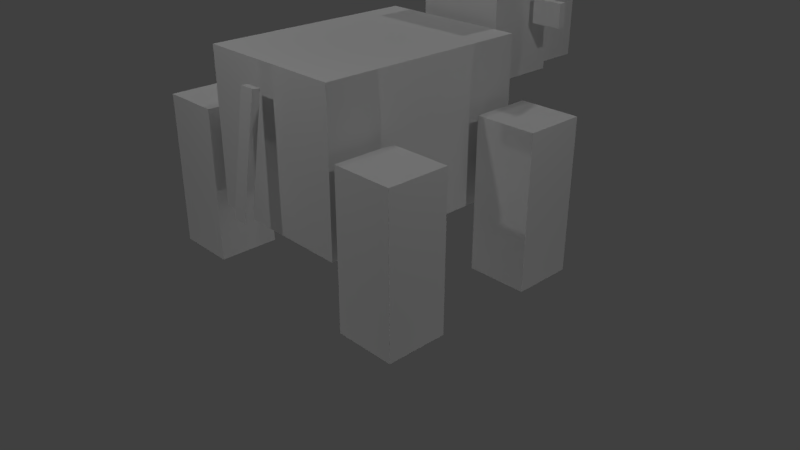 # Source: cow.blend  (saved by Blender 2.79.0; exported with 4.5.12 LTS)
import bpy
from mathutils import Matrix  # noqa: F401  (used for matrix-valued properties, if any)

bpy.ops.wm.read_factory_settings(use_empty=True)
scene = bpy.context.scene
scene.name = 'Scene'

# ---- collections
col_collection_1 = bpy.data.collections.new('Collection 1'); scene.collection.children.link(col_collection_1)

# ---- materials (node trees are filled in below, after node groups)
mat_material = bpy.data.materials.new('Material')
mat_material.alpha_threshold = 0.0
mat_material.use_transparent_shadow = False
mat_material.roughness = 0.5
mat_material.line_color = (0.0, 0.0, 0.0, 1.0)

# ---- material node trees

# ---- world
world_world = bpy.data.worlds.new('World'); scene.world = world_world
world_world.color = (0.05088, 0.05088, 0.05088)
world_world.use_sun_shadow = False
world_world.sun_shadow_jitter_overblur = 0.0
world_world.cycles.sampling_method = 'MANUAL'

# ---- cameras
cam_camera = bpy.data.cameras.new('Camera')
cam_camera.clip_end = 100.0
cam_camera.lens = 35.0
cam_camera.sensor_width = 32.0
cam_camera.sensor_height = 18.0
cam_camera.ortho_scale = 7.314
cam_camera.dof.focus_distance = 0.0
cam_camera.dof.aperture_fstop = 128.0

# ---- lights
light_lamp_007 = bpy.data.lights.new('Lamp.007', 'POINT')
light_lamp_007.transmission_factor = 0.0
light_lamp_007.cutoff_distance = 30.0
light_lamp_007.energy = 100.0
light_lamp_007.shadow_buffer_clip_start = 1.001
light_lamp_007.shadow_soft_size = 0.1
light_lamp_007.shadow_maximum_resolution = 0.006
light_lamp_007.use_absolute_resolution = True
light_lamp_006 = bpy.data.lights.new('Lamp.006', 'POINT')
light_lamp_006.transmission_factor = 0.0
light_lamp_006.cutoff_distance = 30.0
light_lamp_006.energy = 100.0
light_lamp_006.shadow_buffer_clip_start = 1.001
light_lamp_006.shadow_soft_size = 0.1
light_lamp_006.shadow_maximum_resolution = 0.006
light_lamp_006.use_absolute_resolution = True
light_lamp_005 = bpy.data.lights.new('Lamp.005', 'POINT')
light_lamp_005.transmission_factor = 0.0
light_lamp_005.cutoff_distance = 30.0
light_lamp_005.energy = 100.0
light_lamp_005.shadow_buffer_clip_start = 1.001
light_lamp_005.shadow_soft_size = 0.1
light_lamp_005.shadow_maximum_resolution = 0.006
light_lamp_005.use_absolute_resolution = True
light_lamp_004 = bpy.data.lights.new('Lamp.004', 'POINT')
light_lamp_004.transmission_factor = 0.0
light_lamp_004.cutoff_distance = 30.0
light_lamp_004.energy = 100.0
light_lamp_004.shadow_buffer_clip_start = 1.001
light_lamp_004.shadow_soft_size = 0.1
light_lamp_004.shadow_maximum_resolution = 0.006
light_lamp_004.use_absolute_resolution = True
light_lamp_003 = bpy.data.lights.new('Lamp.003', 'POINT')
light_lamp_003.transmission_factor = 0.0
light_lamp_003.cutoff_distance = 30.0
light_lamp_003.energy = 100.0
light_lamp_003.shadow_buffer_clip_start = 1.001
light_lamp_003.shadow_soft_size = 0.1
light_lamp_003.shadow_maximum_resolution = 0.006
light_lamp_003.use_absolute_resolution = True
light_lamp_002 = bpy.data.lights.new('Lamp.002', 'POINT')
light_lamp_002.transmission_factor = 0.0
light_lamp_002.cutoff_distance = 30.0
light_lamp_002.energy = 100.0
light_lamp_002.shadow_buffer_clip_start = 1.001
light_lamp_002.shadow_soft_size = 0.1
light_lamp_002.shadow_maximum_resolution = 0.006
light_lamp_002.use_absolute_resolution = True
light_lamp_001 = bpy.data.lights.new('Lamp.001', 'POINT')
light_lamp_001.transmission_factor = 0.0
light_lamp_001.cutoff_distance = 30.0
light_lamp_001.energy = 100.0
light_lamp_001.shadow_buffer_clip_start = 1.001
light_lamp_001.shadow_soft_size = 0.1
light_lamp_001.shadow_maximum_resolution = 0.006
light_lamp_001.use_absolute_resolution = True
light_lamp = bpy.data.lights.new('Lamp', 'POINT')
light_lamp.transmission_factor = 0.0
light_lamp.cutoff_distance = 30.0
light_lamp.energy = 100.0
light_lamp.shadow_buffer_clip_start = 1.001
light_lamp.shadow_soft_size = 0.1
light_lamp.shadow_maximum_resolution = 0.006
light_lamp.use_absolute_resolution = True

# ---- meshes
me_cube = bpy.data.meshes.new('Cube')
me_cube.from_pydata([(1.0, 1.4, -1.0), (1.0, -1.4, -1.0), (-1.0, -1.4, -1.0), (-1.0, 1.4, -1.0), (1.0, 1.4, 1.0), (1.0, -1.4, 1.0), (-1.0, -1.4, 1.0), (-1.0, 1.4, 1.0), (0.1, 1.878, -0.6992), (0.1, 1.779, -0.7142), (-0.1, 1.779, -0.7142), (-0.1, 1.878, -0.6992), (0.1, 1.654, 0.7839), (0.1, 1.555, 0.7689), (-0.1, 1.555, 0.7689), (-0.1, 1.654, 0.7839), (1.95, 1.455, -1.795), (1.95, 0.6546, -1.795), (1.15, 0.6546, -1.795), (1.15, 1.455, -1.795), (1.95, 1.455, 0.2053), (1.95, 0.6546, 0.2053), (1.15, 0.6546, 0.2053), (1.15, 1.455, 0.2053), (-1.158, 1.455, -1.795), (-1.158, 0.6546, -1.795), (-1.958, 0.6546, -1.795), (-1.958, 1.455, -1.795), (-1.158, 1.455, 0.2053), (-1.158, 0.6546, 0.2053), (-1.958, 0.6546, 0.2053), (-1.958, 1.455, 0.2053), (1.962, -0.6751, -1.795), (1.962, -1.475, -1.795), (1.162, -1.475, -1.795), (1.162, -0.6751, -1.795), (1.962, -0.6751, 0.2053), (1.962, -1.475, 0.2053), (1.162, -1.475, 0.2053), (1.162, -0.6751, 0.2053), (-1.158, -0.6751, -1.795), (-1.158, -1.475, -1.795), (-1.958, -1.475, -1.795), (-1.958, -0.6751, -1.795), (-1.158, -0.6751, 0.2053), (-1.158, -1.475, 0.2053), (-1.958, -1.475, 0.2053), (-1.958, -0.6751, 0.2053), (-0.4, -3.367, 0.2667), (-0.4, -3.367, 1.067), (-0.4, -2.567, 0.2667), (-0.4, -2.567, 1.067), (0.4, -3.367, 0.2667), (0.4, -3.367, 1.067), (0.4, -2.567, 0.2667), (0.4, -2.567, 1.067), (-0.6, -2.563, 0.2667), (-0.6, -2.563, 1.467), (-0.6, -1.563, 0.2667), (-0.6, -1.563, 1.467), (0.6, -2.563, 0.2667), (0.6, -2.563, 1.467), (0.6, -1.563, 0.2667), (0.6, -1.563, 1.467), (-1.101, -2.248, 0.9465), (-1.101, -2.248, 1.247), (-1.101, -2.148, 0.9465), (-1.101, -2.148, 1.247), (-0.7008, -2.248, 0.9465), (-0.7008, -2.248, 1.247), (-0.7008, -2.148, 0.9465), (-0.7008, -2.148, 1.247), (0.7003, -2.248, 0.9465), (0.7003, -2.248, 1.247), (0.7003, -2.148, 0.9465), (0.7003, -2.148, 1.247), (1.1, -2.248, 0.9465), (1.1, -2.248, 1.247), (1.1, -2.148, 0.9465), (1.1, -2.148, 1.247)], [], [(0, 1, 2, 3), (4, 7, 6, 5), (0, 4, 5, 1), (1, 5, 6, 2), (2, 6, 7, 3), (4, 0, 3, 7), (8, 9, 10, 11), (12, 15, 14, 13), (8, 12, 13, 9), (9, 13, 14, 10), (10, 14, 15, 11), (12, 8, 11, 15), (16, 17, 18, 19), (20, 23, 22, 21), (16, 20, 21, 17), (17, 21, 22, 18), (18, 22, 23, 19), (20, 16, 19, 23), (24, 25, 26, 27), (28, 31, 30, 29), (24, 28, 29, 25), (25, 29, 30, 26), (26, 30, 31, 27), (28, 24, 27, 31), (32, 33, 34, 35), (36, 39, 38, 37), (32, 36, 37, 33), (33, 37, 38, 34), (34, 38, 39, 35), (36, 32, 35, 39), (40, 41, 42, 43), (44, 47, 46, 45), (40, 44, 45, 41), (41, 45, 46, 42), (42, 46, 47, 43), (44, 40, 43, 47), (48, 49, 51, 50), (50, 51, 55, 54), (54, 55, 53, 52), (52, 53, 49, 48), (50, 54, 52, 48), (55, 51, 49, 53), (56, 57, 59, 58), (58, 59, 63, 62), (62, 63, 61, 60), (60, 61, 57, 56), (58, 62, 60, 56), (63, 59, 57, 61), (64, 65, 67, 66), (66, 67, 71, 70), (70, 71, 69, 68), (68, 69, 65, 64), (66, 70, 68, 64), (71, 67, 65, 69), (72, 73, 75, 74), (74, 75, 79, 78), (78, 79, 77, 76), (76, 77, 73, 72), (74, 78, 76, 72), (79, 75, 73, 77)])
_uv = me_cube.uv_layers.new(name='UVMap')
_uv.uv.foreach_set('vector', [0.6316, 0.48, 1.0, 0.48, 1.0, 0.68, 0.6316, 0.68, 1.0, 0.68, 1.0, 0.88, 0.6316, 0.88, 0.6316, 0.68, 0.3684, 0.68, 0.3684, 0.88, 0.0, 0.88, 0.0, 0.68, 0.6316, 0.48, 0.6316, 0.68, 0.3684, 0.68, 0.3684, 0.48, 0.3684, 0.48, 0.3684, 0.68, 0.0, 0.68, 0.0, 0.48, 0.3684, 0.88, 0.3684, 0.68, 0.6316, 0.68, 0.6316, 0.88, 0.9737, 0.31, 0.9737, 0.3, 1.0, 0.3, 1.0, 0.31, 0.9737, 0.31, 1.0, 0.31, 1.0, 0.32, 0.9737, 0.32, 0.9605, 0.33, 0.9605, 0.48, 0.9474, 0.48, 0.9474, 0.33, 0.9737, 0.32, 0.9737, 0.18, 0.9474, 0.18, 0.9474, 0.32, 1.0, 0.33, 1.0, 0.48, 0.9868, 0.48, 0.9868, 0.33, 0.9605, 0.48, 0.9605, 0.33, 0.9868, 0.33, 0.9868, 0.48, 0.7368, 0.28, 0.7368, 0.2, 0.8421, 0.2, 0.8421, 0.28, 0.7368, 0.28, 0.6316, 0.28, 0.6316, 0.2, 0.7368, 0.2, 0.7368, 0.0, 0.7368, 0.2, 0.6316, 0.2, 0.6316, 0.0, 0.6316, 0.0, 0.6316, 0.2, 0.5263, 0.2, 0.5263, 0.0, 0.5263, 0.0, 0.5263, 0.2, 0.4211, 0.2, 0.4211, 0.0, 0.7368, 0.2, 0.7368, 0.0, 0.8421, 0.0, 0.8421, 0.2, 0.3158, 0.28, 0.3158, 0.2, 0.4211, 0.2, 0.4211, 0.28, 0.3158, 0.28, 0.2105, 0.28, 0.2105, 0.2, 0.3158, 0.2, 0.3158, 0.0, 0.3158, 0.2, 0.2105, 0.2, 0.2105, 0.0, 0.2105, 0.0, 0.2105, 0.2, 0.1053, 0.2, 0.1053, 0.0, 0.1053, 0.0, 0.1053, 0.2, 0.0, 0.2, 0.0, 0.0, 0.3158, 0.2, 0.3158, 0.0, 0.4211, 0.0, 0.4211, 0.2, 0.5263, 0.28, 0.5263, 0.2, 0.6316, 0.2, 0.6316, 0.28, 0.5263, 0.28, 0.4211, 0.28, 0.4211, 0.2, 0.5263, 0.2, 0.7368, 0.28, 0.7368, 0.48, 0.6316, 0.48, 0.6316, 0.28, 0.6316, 0.28, 0.6316, 0.48, 0.5263, 0.48, 0.5263, 0.28, 0.5263, 0.28, 0.5263, 0.48, 0.4211, 0.48, 0.4211, 0.28, 0.7368, 0.48, 0.7368, 0.28, 0.8421, 0.28, 0.8421, 0.48, 0.1053, 0.28, 0.1053, 0.2, 0.2105, 0.2, 0.2105, 0.28, 0.1053, 0.28, 0.0, 0.28, 0.0, 0.2, 0.1053, 0.2, 0.3158, 0.28, 0.3158, 0.48, 0.2105, 0.48, 0.2105, 0.28, 0.2105, 0.28, 0.2105, 0.48, 0.1053, 0.48, 0.1053, 0.28, 0.1053, 0.28, 0.1053, 0.48, 0.0, 0.48, 0.0, 0.28, 0.3158, 0.48, 0.3158, 0.28, 0.4211, 0.28, 0.4211, 0.48, 0.9474, 0.24, 0.9474, 0.32, 0.8421, 0.32, 0.8421, 0.24, 0.9474, -5.662e-09, 0.9474, 0.08, 0.8421, 0.08, 0.8421, 5.662e-09, 0.9474, 0.08, 0.9474, 0.16, 0.8421, 0.16, 0.8421, 0.08, 0.9474, 0.32, 0.9474, 0.4, 0.8421, 0.4, 0.8421, 0.32, 0.8421, 0.16, 0.9474, 0.16, 0.9474, 0.24, 0.8421, 0.24, 0.9474, 0.48, 0.8421, 0.48, 0.8421, 0.4, 0.9474, 0.4, 0.1316, 0.88, 0.1316, 1.0, 0.0, 1.0, 0.0, 0.88, 0.7105, 0.88, 0.7105, 1.0, 0.5526, 1.0, 0.5526, 0.88, 0.4211, 0.88, 0.4211, 1.0, 0.2895, 1.0, 0.2895, 0.88, 0.2895, 0.88, 0.2895, 1.0, 0.1316, 1.0, 0.1316, 0.88, 0.4211, 1.0, 0.4211, 0.88, 0.5526, 0.88, 0.5526, 1.0, 0.8421, 0.88, 0.8421, 1.0, 0.7105, 1.0, 0.7105, 0.88, 0.9079, 0.95, 0.9079, 0.92, 0.9211, 0.92, 0.9211, 0.95, 0.9079, 0.93, 0.9079, 0.96, 0.8553, 0.96, 0.8553, 0.93, 0.8553, 0.93, 0.8553, 0.96, 0.8421, 0.96, 0.8421, 0.93, 0.9737, 0.92, 0.9737, 0.95, 0.9211, 0.95, 0.9211, 0.92, 0.9079, 0.93, 0.8553, 0.93, 0.8553, 0.92, 0.9079, 0.92, 0.9737, 0.96, 0.9211, 0.96, 0.9211, 0.95, 0.9737, 0.95, 0.8553, 0.89, 0.8553, 0.92, 0.8421, 0.92, 0.8421, 0.89, 0.9737, 0.88, 0.9737, 0.91, 0.9211, 0.91, 0.9211, 0.88, 0.9211, 0.88, 0.9211, 0.91, 0.9079, 0.91, 0.9079, 0.88, 0.9079, 0.89, 0.9079, 0.92, 0.8553, 0.92, 0.8553, 0.89, 0.8553, 0.88, 0.9079, 0.88, 0.9079, 0.89, 0.8553, 0.89, 0.9211, 0.91, 0.9737, 0.91, 0.9737, 0.92, 0.9211, 0.92])
me_cube.materials.append(mat_material)
me_cube.use_remesh_preserve_volume = False
me_cube.use_remesh_preserve_attributes = False
me_cube.use_mirror_vertex_groups = False
me_cube.update()
arm_armature = bpy.data.armatures.new('Armature')  # bones are not reproduced

# ---- objects
ob_armature = bpy.data.objects.new('Armature', arm_armature)
ob_cube = bpy.data.objects.new('Cube', me_cube)
ob_lamp_007 = bpy.data.objects.new('Lamp.007', light_lamp_007)
ob_lamp_006 = bpy.data.objects.new('Lamp.006', light_lamp_006)
ob_lamp_005 = bpy.data.objects.new('Lamp.005', light_lamp_005)
ob_lamp_004 = bpy.data.objects.new('Lamp.004', light_lamp_004)
ob_lamp_003 = bpy.data.objects.new('Lamp.003', light_lamp_003)
ob_lamp_002 = bpy.data.objects.new('Lamp.002', light_lamp_002)
ob_lamp_001 = bpy.data.objects.new('Lamp.001', light_lamp_001)
ob_lamp = bpy.data.objects.new('Lamp', light_lamp)
ob_camera = bpy.data.objects.new('Camera', cam_camera)

# ---- transforms, parenting, visibility, modifiers, constraints
ob_armature.location = (0.01234, -0.8455, 1.859)
ob_armature.rotation_euler = (-1.571, -0.0, 0.0)
ob_armature.lineart.crease_threshold = 0.0
ob_cube.parent = ob_armature
ob_cube.matrix_parent_inverse = Matrix(((1.0, 0.0, 0.0, -0.01234), (0.0, 7.55e-08, -1.0, 1.859), (0.0, 1.0, 8.941e-08, 0.8455), (0.0, 0.0, 0.0, 1.0)))
ob_cube.location = (-0.001052, 0.006178, 1.795)
ob_cube.rotation_euler = (0.0, -0.0, 3.142)
ob_cube.lock_rotations_4d = False
ob_cube.empty_display_type = 'ARROWS'
ob_cube.lineart.crease_threshold = 0.0
_vg = ob_cube.vertex_groups.new(name='Bone')
_vg.add([0, 1, 2, 3, 4, 5, 6, 7], 1.0, 'REPLACE')
_vg = ob_cube.vertex_groups.new(name='Bone.001')
_vg.add([64, 65, 66, 67, 68, 69, 70, 71], 1.0, 'REPLACE')
_vg = ob_cube.vertex_groups.new(name='Bone.002')
_vg.add([72, 73, 74, 75, 76, 77, 78, 79], 1.0, 'REPLACE')
_vg = ob_cube.vertex_groups.new(name='Bone.003')
_vg.add([48, 49, 50, 51, 52, 53, 54, 55, 56, 57, 58, 59, 60, 61, 62, 63], 1.0, 'REPLACE')
_vg = ob_cube.vertex_groups.new(name='Bone.004')
_vg.add([8, 9, 10, 11, 12, 13, 14, 15], 1.0, 'REPLACE')
_vg = ob_cube.vertex_groups.new(name='Bone.005')
_vg.add([16, 17, 18, 19, 20, 21, 22, 23], 1.0, 'REPLACE')
_vg = ob_cube.vertex_groups.new(name='Bone.006')
_vg.add([24, 25, 26, 27, 28, 29, 30, 31], 1.0, 'REPLACE')
_vg = ob_cube.vertex_groups.new(name='Bone.007')
_vg.add([40, 41, 42, 43, 44, 45, 46, 47], 1.0, 'REPLACE')
_vg = ob_cube.vertex_groups.new(name='Bone.012')
_vg = ob_cube.vertex_groups.new(name='Bone.009')
_vg = ob_cube.vertex_groups.new(name='Bone.013')
_vg = ob_cube.vertex_groups.new(name='Bone.010')
_vg = ob_cube.vertex_groups.new(name='Bone.014')
_vg = ob_cube.vertex_groups.new(name='Bone.011')
_vg = ob_cube.vertex_groups.new(name='Bone.015')
_vg = ob_cube.vertex_groups.new(name='Bone.016')
for _i, _w in zip([12, 13, 14, 15], [0.5428, 0.8523, 0.2078, 0.4633]): _vg.add([_i], _w, 'REPLACE')
_vg = ob_cube.vertex_groups.new(name='Bone.017')
for _i, _w in zip([12, 13, 14, 15], [0.4552, 0.145, 0.7886, 0.5345]): _vg.add([_i], _w, 'REPLACE')
_vg = ob_cube.vertex_groups.new(name='Bone.018')
for _i, _w in zip([8, 9, 10, 11], [0.9967, 0.9965, 0.9962, 0.9959]): _vg.add([_i], _w, 'REPLACE')
_vg = ob_cube.vertex_groups.new(name='Bone.008')
_vg.add([32, 33, 34, 35, 36, 37, 38, 39], 1.0, 'REPLACE')
_m = ob_cube.modifiers.new('Armature', 'ARMATURE')
_m.object = ob_armature
ob_lamp_007.location = (5.229, -0.01163, -5.5)
ob_lamp_007.rotation_euler = (0.6503, 0.05522, 1.866)
ob_lamp_007.lock_rotations_4d = False
ob_lamp_007.empty_display_type = 'ARROWS'
ob_lamp_007.color = (0.0, 0.0, 0.0, 0.0)
ob_lamp_007.lineart.crease_threshold = 0.0
ob_lamp_006.location = (-4.894, -0.01163, -5.5)
ob_lamp_006.rotation_euler = (0.6503, 0.05522, 1.866)
ob_lamp_006.lock_rotations_4d = False
ob_lamp_006.empty_display_type = 'ARROWS'
ob_lamp_006.color = (0.0, 0.0, 0.0, 0.0)
ob_lamp_006.lineart.crease_threshold = 0.0
ob_lamp_005.location = (0.04874, -4.818, -5.5)
ob_lamp_005.rotation_euler = (0.6503, 0.05522, 3.437)
ob_lamp_005.lock_rotations_4d = False
ob_lamp_005.empty_display_type = 'ARROWS'
ob_lamp_005.color = (0.0, 0.0, 0.0, 0.0)
ob_lamp_005.lineart.crease_threshold = 0.0
ob_lamp_004.location = (0.04874, 5.383, -5.5)
ob_lamp_004.rotation_euler = (0.6503, 0.05522, 3.437)
ob_lamp_004.lock_rotations_4d = False
ob_lamp_004.empty_display_type = 'ARROWS'
ob_lamp_004.color = (0.0, 0.0, 0.0, 0.0)
ob_lamp_004.lineart.crease_threshold = 0.0
ob_lamp_003.location = (0.04874, 5.383, 5.904)
ob_lamp_003.rotation_euler = (0.6503, 0.05522, 3.437)
ob_lamp_003.lock_rotations_4d = False
ob_lamp_003.empty_display_type = 'ARROWS'
ob_lamp_003.color = (0.0, 0.0, 0.0, 0.0)
ob_lamp_003.lineart.crease_threshold = 0.0
ob_lamp_002.location = (0.04874, -4.818, 5.904)
ob_lamp_002.rotation_euler = (0.6503, 0.05522, 3.437)
ob_lamp_002.lock_rotations_4d = False
ob_lamp_002.empty_display_type = 'ARROWS'
ob_lamp_002.color = (0.0, 0.0, 0.0, 0.0)
ob_lamp_002.lineart.crease_threshold = 0.0
ob_lamp_001.location = (-4.894, -0.01163, 5.904)
ob_lamp_001.rotation_euler = (0.6503, 0.05522, 1.866)
ob_lamp_001.lock_rotations_4d = False
ob_lamp_001.empty_display_type = 'ARROWS'
ob_lamp_001.color = (0.0, 0.0, 0.0, 0.0)
ob_lamp_001.lineart.crease_threshold = 0.0
ob_lamp.location = (5.229, -0.01163, 5.904)
ob_lamp.rotation_euler = (0.6503, 0.05522, 1.866)
ob_lamp.lock_rotations_4d = False
ob_lamp.empty_display_type = 'ARROWS'
ob_lamp.color = (0.0, 0.0, 0.0, 0.0)
ob_lamp.lineart.crease_threshold = 0.0
ob_camera.location = (7.481, -6.508, 5.344)
ob_camera.rotation_euler = (1.109, 0.0, 0.8149)
ob_camera.lock_rotations_4d = False
ob_camera.empty_display_type = 'ARROWS'
ob_camera.color = (0.0, 0.0, 0.0, 0.0)
ob_camera.display_type = 'WIRE'
ob_camera.lineart.crease_threshold = 0.0

# ---- collection membership
col_collection_1.objects.link(ob_armature)
col_collection_1.objects.link(ob_cube)
col_collection_1.objects.link(ob_lamp_007)
col_collection_1.objects.link(ob_lamp_006)
col_collection_1.objects.link(ob_lamp_005)
col_collection_1.objects.link(ob_lamp_004)
col_collection_1.objects.link(ob_lamp_003)
col_collection_1.objects.link(ob_lamp_002)
col_collection_1.objects.link(ob_lamp_001)
col_collection_1.objects.link(ob_lamp)
col_collection_1.objects.link(ob_camera)

# ---- scene / render settings (as saved in the file)
scene.camera = ob_camera
scene.frame_start = 1; scene.frame_end = 135; scene.frame_set(1)
scene.render.engine = 'BLENDER_EEVEE_NEXT'
scene.render.resolution_percentage = 50
scene.render.dither_intensity = 0.0
scene.cycles.use_denoising = False
scene.cycles.samples = 128
scene.cycles.sampling_pattern = 'TABULATED_SOBOL'
scene.cycles.use_adaptive_sampling = False
scene.cycles.use_light_tree = False
scene.cycles.blur_glossy = 0.0
scene.cycles.sample_clamp_indirect = 0.0
scene.view_settings.view_transform = 'Standard'
bpy.context.view_layer.update()
